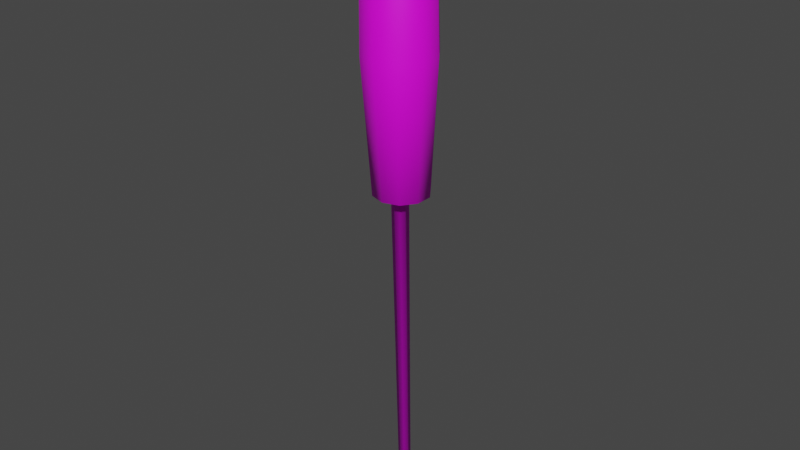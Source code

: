 # Source: Screwdriver.blend  (saved by Blender 2.81.16; exported with 4.5.12 LTS)
import bpy
from mathutils import Matrix  # noqa: F401  (used for matrix-valued properties, if any)

bpy.ops.wm.read_factory_settings(use_empty=True)
scene = bpy.context.scene
scene.name = 'Scene'

# ---- collections
col_collection = bpy.data.collections.new('Collection'); scene.collection.children.link(col_collection)

# ---- images (referenced by path relative to the original .blend; pixels are not part of the script)
import os
ASSET_DIR = os.environ.get("B2B_ASSET_DIR", "")  # directory of the original .blend (textures are referenced by path, not embedded)
HERE = os.path.dirname(os.path.abspath(__file__))  # packed textures are extracted next to this script under _unpacked/

def load_image(name, relpath, width, height, colorspace="sRGB"):
    """Load a texture the original file referenced (path relative to the .blend, or extracted next to this script)."""
    p = next((c for c in (os.path.join(HERE, relpath), os.path.join(ASSET_DIR, relpath)) if relpath and os.path.exists(c)), "")
    if p:
        img = bpy.data.images.load(p, check_existing=True)
        img.name = name
    else:  # same state as the original file: an image datablock whose file is absent (Cycles renders it pink)
        img = bpy.data.images.new(name, width, height)
        img.source = "FILE"
        img.filepath = "//" + (relpath or name)
    img.colorspace_settings.name = colorspace
    return img
img_spanners_jpg_004 = load_image('Spanners.jpg.004', 'Spanners.jpg', 1024, 1024, 'sRGB')

# ---- materials (node trees are filled in below, after node groups)
mat_material_005 = bpy.data.materials.new('Material.005')
mat_material_005.use_transparent_shadow = False

# ---- material node trees
mat_material_005.use_nodes = True; mat_material_005.node_tree.nodes.clear()
_N = mat_material_005.node_tree.nodes; _L = mat_material_005.node_tree.links
n0 = _N.new('ShaderNodeOutputMaterial'); n0.name = 'Material Output'; n0.location = (300, 300)
n1 = _N.new('ShaderNodeBsdfPrincipled'); n1.name = 'Principled BSDF'; n1.location = (10, 300)
n1.distribution = 'GGX'
n1.subsurface_method = 'BURLEY'
n1.inputs[3].default_value = 1.45
n1.inputs[27].default_value = (0.0, 0.0, 0.0, 1.0)
n1.inputs[28].default_value = 1.0
n2 = _N.new('ShaderNodeTexImage'); n2.name = 'Image Texture'; n2.location = (-280, 280)
n2.image = img_spanners_jpg_004
_L.new(n1.outputs[0], n0.inputs[0])
_L.new(n2.outputs[0], n1.inputs[0])
n0.is_active_output = True

# ---- world
world_world = bpy.data.worlds.new('World'); scene.world = world_world
world_world.use_nodes = True; world_world.node_tree.nodes.clear()
_N = world_world.node_tree.nodes; _L = world_world.node_tree.links
n0 = _N.new('ShaderNodeOutputWorld'); n0.name = 'World Output'; n0.location = (300, 300)
n1 = _N.new('ShaderNodeBackground'); n1.name = 'Background'; n1.location = (10, 300)
n1.inputs[0].default_value = (0.05088, 0.05088, 0.05088, 1.0)
_L.new(n1.outputs[0], n0.inputs[0])
n0.is_active_output = True
world_world.color = (0.05088, 0.05088, 0.05088)
world_world.use_sun_shadow = False
world_world.sun_shadow_jitter_overblur = 0.0

# ---- meshes
me_cylinder = bpy.data.meshes.new('Cylinder')
me_cylinder.from_pydata([(-0.1825, 0.5551, -2.445), (-0.2585, 0.6679, 2.733), (0.1438, 0.4491, -2.445), (0.1341, 0.5403, 2.733), (0.3455, 0.1716, -2.445), (0.3767, 0.2064, 2.733), (0.3455, -0.1716, -2.445), (0.3767, -0.2064, 2.733), (0.1438, -0.4491, -2.445), (0.1341, -0.5403, 2.733), (-0.1825, -0.5551, -2.445), (-0.2585, -0.6679, 2.733), (-0.5088, -0.4491, -2.445), (-0.6511, -0.5403, 2.733), (-0.7105, -0.1716, -2.445), (-0.8937, -0.2064, 2.733), (-0.7105, 0.1716, -2.445), (-0.8937, 0.2064, 2.733), (-0.5088, 0.4491, -2.445), (-0.6511, 0.5403, 2.733), (-0.2215, 0.7197, 0.212), (0.2015, 0.5822, 0.212), (0.463, 0.2224, 0.212), (0.463, -0.2224, 0.212), (0.2015, -0.5822, 0.212), (-0.2215, -0.7197, 0.212), (-0.6445, -0.5822, 0.212), (-0.9059, -0.2224, 0.212), (-0.9059, 0.2224, 0.212), (-0.6445, 0.5822, 0.212), (-0.00626, 0.3472, 3.174), (-0.2585, 0.4291, 3.174), (0.1496, 0.1326, 3.174), (0.1496, -0.1326, 3.174), (-0.00626, -0.3472, 3.174), (-0.2585, -0.4291, 3.174), (-0.5107, -0.3472, 3.174), (-0.6666, -0.1326, 3.174), (-0.6666, 0.1326, 3.174), (-0.5107, 0.3472, 3.174), (-0.2177, 0.1725, -2.576), (-0.1163, 0.1396, -2.576), (-0.05357, 0.05332, -2.576), (-0.05357, -0.05332, -2.576), (-0.1163, -0.1396, -2.576), (-0.2177, -0.1725, -2.576), (-0.3191, -0.1396, -2.576), (-0.3818, -0.05332, -2.576), (-0.3818, 0.05332, -2.576), (-0.3191, 0.1396, -2.576), (-0.07688, 0.1192, -9.431), (-0.00684, 0.0964, -9.431), (0.03644, 0.03682, -9.431), (0.03644, -0.03682, -9.431), (-0.00684, -0.0964, -9.431), (-0.07688, -0.1192, -9.431), (-0.1469, -0.0964, -9.431), (-0.1902, -0.03682, -9.431), (-0.1902, 0.03682, -9.431), (-0.1469, 0.0964, -9.431)], [], [(20, 1, 3, 21), (21, 3, 5, 22), (22, 5, 7, 23), (23, 7, 9, 24), (24, 9, 11, 25), (25, 11, 13, 26), (26, 13, 15, 27), (27, 15, 17, 28), (5, 3, 30, 32), (28, 17, 19, 29), (29, 19, 1, 20), (14, 16, 48, 47), (18, 29, 20, 0), (16, 28, 29, 18), (14, 27, 28, 16), (12, 26, 27, 14), (10, 25, 26, 12), (8, 24, 25, 10), (6, 23, 24, 8), (4, 22, 23, 6), (2, 21, 22, 4), (0, 20, 21, 2), (30, 31, 39, 38, 37, 36, 35, 34, 33, 32), (1, 19, 39, 31), (19, 17, 38, 39), (17, 15, 37, 38), (15, 13, 36, 37), (13, 11, 35, 36), (11, 9, 34, 35), (9, 7, 33, 34), (3, 1, 31, 30), (7, 5, 32, 33), (43, 44, 54, 53), (12, 14, 47, 46), (10, 12, 46, 45), (8, 10, 45, 44), (6, 8, 44, 43), (0, 2, 41, 40), (4, 6, 43, 42), (2, 4, 42, 41), (18, 0, 40, 49), (16, 18, 49, 48), (50, 51, 52, 53, 54, 55, 56, 57, 58, 59), (40, 41, 51, 50), (47, 48, 58, 57), (44, 45, 55, 54), (41, 42, 52, 51), (48, 49, 59, 58), (45, 46, 56, 55), (42, 43, 53, 52), (49, 40, 50, 59), (46, 47, 57, 56)])
me_cylinder.polygons.foreach_set('use_smooth', [True] * 52)
_uv = me_cylinder.uv_layers.new(name='UVMap')
_uv.uv.foreach_set('vector', [0.8361, 0.8411, 0.8349, 0.9596, 0.8475, 0.9596, 0.8497, 0.8411, 0.8497, 0.8411, 0.8475, 0.9596, 0.8553, 0.9596, 0.858, 0.8411, 0.858, 0.8411, 0.8553, 0.9596, 0.8553, 0.9596, 0.858, 0.8411, 0.858, 0.8411, 0.8553, 0.9596, 0.8475, 0.9596, 0.8497, 0.8411, 0.8497, 0.8411, 0.8475, 0.9596, 0.8349, 0.9596, 0.8361, 0.8411, 0.8361, 0.8411, 0.8349, 0.9596, 0.8224, 0.9596, 0.8226, 0.8411, 0.8226, 0.8411, 0.8224, 0.9596, 0.8146, 0.9596, 0.8142, 0.8411, 0.8142, 0.8411, 0.8146, 0.9596, 0.8146, 0.9596, 0.8142, 0.8411, 0.8553, 0.9596, 0.8475, 0.9596, 0.843, 0.9803, 0.848, 0.9803, 0.8142, 0.8411, 0.8146, 0.9596, 0.8224, 0.9596, 0.8226, 0.8411, 0.8226, 0.8411, 0.8224, 0.9596, 0.8349, 0.9596, 0.8361, 0.8411, 0.8205, 0.7163, 0.8205, 0.7163, 0.831, 0.7101, 0.831, 0.7101, 0.8269, 0.7163, 0.8226, 0.8411, 0.8361, 0.8411, 0.8374, 0.7163, 0.8205, 0.7163, 0.8142, 0.8411, 0.8226, 0.8411, 0.8269, 0.7163, 0.8205, 0.7163, 0.8142, 0.8411, 0.8142, 0.8411, 0.8205, 0.7163, 0.8269, 0.7163, 0.8226, 0.8411, 0.8142, 0.8411, 0.8205, 0.7163, 0.8374, 0.7163, 0.8361, 0.8411, 0.8226, 0.8411, 0.8269, 0.7163, 0.8478, 0.7163, 0.8497, 0.8411, 0.8361, 0.8411, 0.8374, 0.7163, 0.8543, 0.7163, 0.858, 0.8411, 0.8497, 0.8411, 0.8478, 0.7163, 0.8543, 0.7163, 0.858, 0.8411, 0.858, 0.8411, 0.8543, 0.7163, 0.8478, 0.7163, 0.8497, 0.8411, 0.858, 0.8411, 0.8543, 0.7163, 0.8374, 0.7163, 0.8361, 0.8411, 0.8497, 0.8411, 0.8478, 0.7163, 0.843, 0.9803, 0.8349, 0.9803, 0.8269, 0.9803, 0.8219, 0.9803, 0.8219, 0.9803, 0.8269, 0.9803, 0.8349, 0.9803, 0.843, 0.9803, 0.848, 0.9803, 0.848, 0.9803, 0.8349, 0.9596, 0.8224, 0.9596, 0.8269, 0.9803, 0.8349, 0.9803, 0.8224, 0.9596, 0.8146, 0.9596, 0.8219, 0.9803, 0.8269, 0.9803, 0.8146, 0.9596, 0.8146, 0.9596, 0.8219, 0.9803, 0.8219, 0.9803, 0.8146, 0.9596, 0.8224, 0.9596, 0.8269, 0.9803, 0.8219, 0.9803, 0.8224, 0.9596, 0.8349, 0.9596, 0.8349, 0.9803, 0.8269, 0.9803, 0.8349, 0.9596, 0.8475, 0.9596, 0.843, 0.9803, 0.8349, 0.9803, 0.8475, 0.9596, 0.8553, 0.9596, 0.848, 0.9803, 0.843, 0.9803, 0.8475, 0.9596, 0.8349, 0.9596, 0.8349, 0.9803, 0.843, 0.9803, 0.8553, 0.9596, 0.8553, 0.9596, 0.848, 0.9803, 0.848, 0.9803, 0.8415, 0.7101, 0.8395, 0.7101, 0.843, 0.388, 0.8444, 0.388, 0.8269, 0.7163, 0.8205, 0.7163, 0.831, 0.7101, 0.833, 0.7101, 0.8374, 0.7163, 0.8269, 0.7163, 0.833, 0.7101, 0.8363, 0.7101, 0.8478, 0.7163, 0.8374, 0.7163, 0.8363, 0.7101, 0.8395, 0.7101, 0.8543, 0.7163, 0.8478, 0.7163, 0.8395, 0.7101, 0.8415, 0.7101, 0.8374, 0.7163, 0.8478, 0.7163, 0.8395, 0.7101, 0.8363, 0.7101, 0.8543, 0.7163, 0.8543, 0.7163, 0.8415, 0.7101, 0.8415, 0.7101, 0.8478, 0.7163, 0.8543, 0.7163, 0.8415, 0.7101, 0.8395, 0.7101, 0.8269, 0.7163, 0.8374, 0.7163, 0.8363, 0.7101, 0.833, 0.7101, 0.8205, 0.7163, 0.8269, 0.7163, 0.833, 0.7101, 0.831, 0.7101, 0.8408, 0.388, 0.843, 0.388, 0.8444, 0.388, 0.8444, 0.388, 0.843, 0.388, 0.8408, 0.388, 0.8385, 0.388, 0.8371, 0.388, 0.8371, 0.388, 0.8385, 0.388, 0.8363, 0.7101, 0.8395, 0.7101, 0.843, 0.388, 0.8408, 0.388, 0.831, 0.7101, 0.831, 0.7101, 0.8371, 0.388, 0.8371, 0.388, 0.8395, 0.7101, 0.8363, 0.7101, 0.8408, 0.388, 0.843, 0.388, 0.8395, 0.7101, 0.8415, 0.7101, 0.8444, 0.388, 0.843, 0.388, 0.831, 0.7101, 0.833, 0.7101, 0.8385, 0.388, 0.8371, 0.388, 0.8363, 0.7101, 0.833, 0.7101, 0.8385, 0.388, 0.8408, 0.388, 0.8415, 0.7101, 0.8415, 0.7101, 0.8444, 0.388, 0.8444, 0.388, 0.833, 0.7101, 0.8363, 0.7101, 0.8408, 0.388, 0.8385, 0.388, 0.833, 0.7101, 0.831, 0.7101, 0.8371, 0.388, 0.8385, 0.388])
me_cylinder.materials.append(mat_material_005)
me_cylinder.use_remesh_fix_poles = True
me_cylinder.use_remesh_preserve_attributes = False
me_cylinder.use_mirror_vertex_groups = False
me_cylinder.update()

# ---- objects
ob_cylinder = bpy.data.objects.new('Cylinder', me_cylinder)

# ---- transforms, parenting, visibility, modifiers, constraints
ob_cylinder.location = (0.0, 0.0, 0.0)
ob_cylinder.scale = (0.159, 0.159, 0.159)
ob_cylinder.lineart.crease_threshold = 0.0

# ---- collection membership
col_collection.objects.link(ob_cylinder)

# ---- scene / render settings (as saved in the file)
scene.frame_start = 1; scene.frame_end = 250; scene.frame_set(1)
scene.render.engine = 'BLENDER_EEVEE_NEXT'
scene.cycles.use_denoising = False
scene.cycles.samples = 128
scene.cycles.sampling_pattern = 'TABULATED_SOBOL'
scene.cycles.use_adaptive_sampling = False
scene.cycles.use_light_tree = False
scene.view_settings.view_transform = 'Filmic'
bpy.context.view_layer.update()

# ---- added for rendering (the .blend has no active camera and no usable light): camera, sun
cam_auto = bpy.data.cameras.new('AutoCamera')
cam_auto.lens = 50.0
cam_auto.sensor_width = 36.0
cam_auto.clip_end = 1000.0
ob_auto_camera = bpy.data.objects.new('AutoCamera', cam_auto)
scene.collection.objects.link(ob_auto_camera)
ob_auto_camera.location = (1.8417, -2.25229, 1.00422)
ob_auto_camera.rotation_euler = (1.09748, -7.21219e-08, 0.694738)
scene.camera = ob_auto_camera
light_auto_sun = bpy.data.lights.new('AutoSun', 'SUN')
light_auto_sun.energy = 3.0
light_auto_sun.angle = 0.0523599
ob_auto_sun = bpy.data.objects.new('AutoSun', light_auto_sun)
scene.collection.objects.link(ob_auto_sun)
ob_auto_sun.rotation_euler = (0.872665, 0.174533, 0.523599)
bpy.context.view_layer.update()
